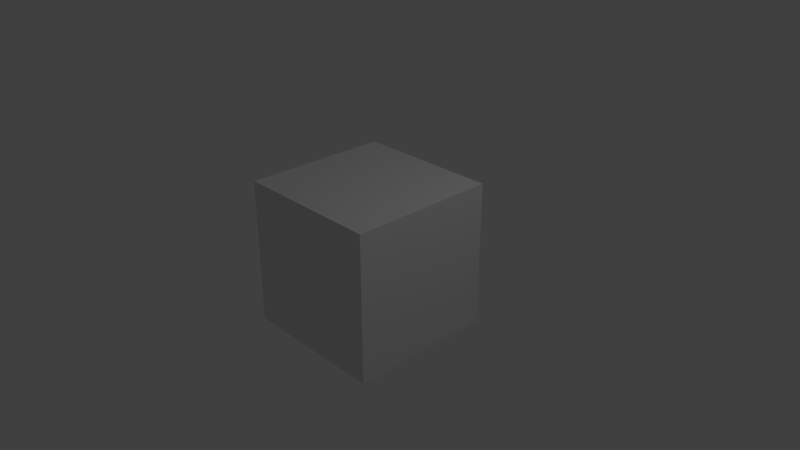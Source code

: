 # Source: Python_0.blend  (saved by Blender 2.79.1; exported with 4.5.12 LTS)
import bpy
from mathutils import Matrix  # noqa: F401  (used for matrix-valued properties, if any)

bpy.ops.wm.read_factory_settings(use_empty=True)
scene = bpy.context.scene
scene.name = 'Scene'

# ---- collections
col_collection_1 = bpy.data.collections.new('Collection 1'); scene.collection.children.link(col_collection_1)

# ---- materials (node trees are filled in below, after node groups)
mat_material = bpy.data.materials.new('Material')
mat_material.alpha_threshold = 0.0
mat_material.use_transparent_shadow = False
mat_material.roughness = 0.5
mat_material.line_color = (0.0, 0.0, 0.0, 1.0)

# ---- material node trees

# ---- world
world_world = bpy.data.worlds.new('World'); scene.world = world_world
world_world.color = (0.05088, 0.05088, 0.05088)
world_world.use_sun_shadow = False
world_world.sun_shadow_jitter_overblur = 0.0
world_world.cycles.sampling_method = 'MANUAL'

# ---- cameras
cam_camera = bpy.data.cameras.new('Camera')
cam_camera.clip_end = 100.0
cam_camera.lens = 35.0
cam_camera.sensor_width = 32.0
cam_camera.sensor_height = 18.0
cam_camera.ortho_scale = 7.314
cam_camera.dof.focus_distance = 0.0
cam_camera.dof.aperture_fstop = 128.0

# ---- lights
light_lamp = bpy.data.lights.new('Lamp', 'POINT')
light_lamp.transmission_factor = 0.0
light_lamp.cutoff_distance = 30.0
light_lamp.energy = 100.0
light_lamp.shadow_buffer_clip_start = 1.001
light_lamp.shadow_soft_size = 0.1
light_lamp.shadow_maximum_resolution = 0.006
light_lamp.use_absolute_resolution = True

# ---- meshes
me_cube = bpy.data.meshes.new('Cube')
me_cube.from_pydata([(1.0, 1.0, -1.0), (1.0, -1.0, -1.0), (-1.0, -1.0, -1.0), (-1.0, 1.0, -1.0), (1.0, 1.0, 1.0), (1.0, -1.0, 1.0), (-1.0, -1.0, 1.0), (-1.0, 1.0, 1.0)], [], [(0, 1, 2, 3), (4, 7, 6, 5), (0, 4, 5, 1), (1, 5, 6, 2), (2, 6, 7, 3), (4, 0, 3, 7)])
_uv = me_cube.uv_layers.new(name='UVMap')
_uv.uv.foreach_set('vector', [0.0, 0.0, 1.0, 0.0, 1.0, 1.0, 0.0, 1.0, 0.0, 0.0, 1.0, 0.0, 1.0, 1.0, 0.0, 1.0, 0.0, 0.0, 1.0, 0.0, 1.0, 1.0, 0.0, 1.0, 0.0, 0.0, 1.0, 0.0, 1.0, 1.0, 0.0, 1.0, 0.0, 0.0, 1.0, 0.0, 1.0, 1.0, 0.0, 1.0, 0.0, 0.0, 1.0, 0.0, 1.0, 1.0, 0.0, 1.0])
me_cube.materials.append(mat_material)
me_cube.use_remesh_preserve_volume = False
me_cube.use_remesh_preserve_attributes = False
me_cube.use_mirror_vertex_groups = False
me_cube.update()

# ---- objects
ob_cube = bpy.data.objects.new('Cube', me_cube)
ob_lamp = bpy.data.objects.new('Lamp', light_lamp)
ob_camera = bpy.data.objects.new('Camera', cam_camera)

# ---- transforms, parenting, visibility, modifiers, constraints
ob_cube.location = (0.0, 0.0, 0.0)
ob_cube.lock_rotations_4d = False
ob_cube.empty_display_type = 'ARROWS'
ob_cube.lineart.crease_threshold = 0.0
ob_lamp.location = (4.076, 1.005, 5.904)
ob_lamp.rotation_euler = (0.6503, 0.05522, 1.866)
ob_lamp.lock_rotations_4d = False
ob_lamp.empty_display_type = 'ARROWS'
ob_lamp.color = (0.0, 0.0, 0.0, 0.0)
ob_lamp.lineart.crease_threshold = 0.0
ob_camera.location = (7.481, -6.508, 5.344)
ob_camera.rotation_euler = (1.109, 0.0, 0.8149)
ob_camera.lock_rotations_4d = False
ob_camera.empty_display_type = 'ARROWS'
ob_camera.color = (0.0, 0.0, 0.0, 0.0)
ob_camera.display_type = 'WIRE'
ob_camera.lineart.crease_threshold = 0.0

# ---- collection membership
col_collection_1.objects.link(ob_cube)
col_collection_1.objects.link(ob_lamp)
col_collection_1.objects.link(ob_camera)

# ---- scene / render settings (as saved in the file)
scene.camera = ob_camera
scene.frame_start = 1; scene.frame_end = 250; scene.frame_set(0)
scene.render.engine = 'BLENDER_EEVEE_NEXT'
scene.render.resolution_percentage = 50
scene.render.dither_intensity = 0.0
scene.cycles.use_denoising = False
scene.cycles.samples = 128
scene.cycles.sampling_pattern = 'TABULATED_SOBOL'
scene.cycles.use_adaptive_sampling = False
scene.cycles.use_light_tree = False
scene.view_settings.view_transform = 'Standard'
bpy.context.view_layer.update()
